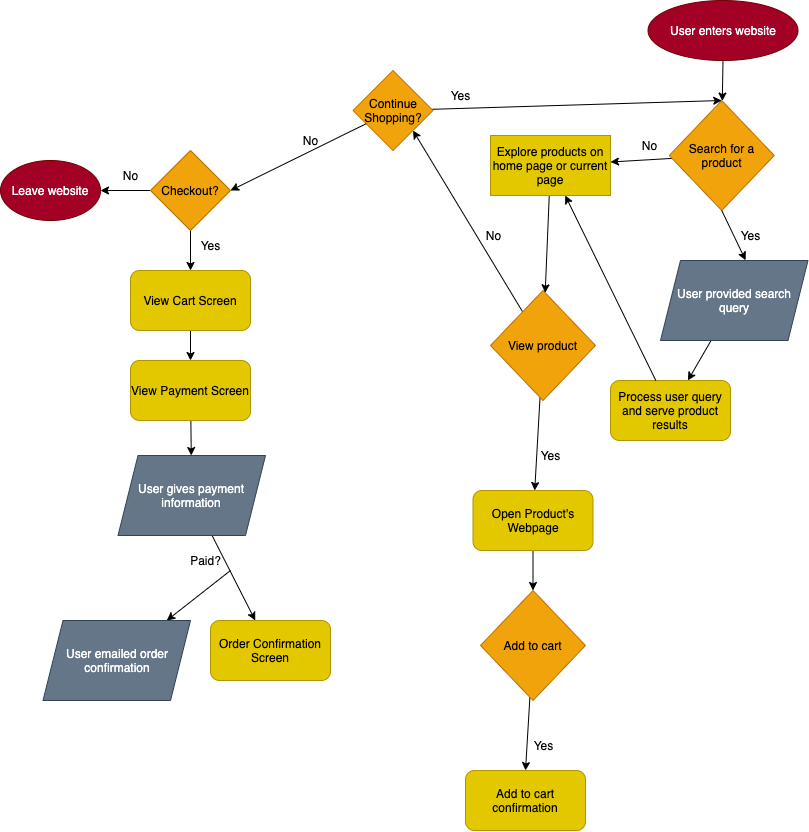

The diagram above was exported from draw.io. Its source (the exported page's mxGraphModel, read from the mxfile embedded in the PNG):
<mxGraphModel dx="1394" dy="1049" grid="1" gridSize="10" guides="1" tooltips="1" connect="1" arrows="1" fold="1" page="1" pageScale="1" pageWidth="850" pageHeight="1100" math="0" shadow="0">
  <root>
    <mxCell id="0" />
    <mxCell id="1" parent="0" />
    <mxCell id="97" value="" style="edgeStyle=none;html=1;" edge="1" parent="1" source="2" target="7">
      <mxGeometry relative="1" as="geometry" />
    </mxCell>
    <mxCell id="2" value="User enters website" style="ellipse;whiteSpace=wrap;html=1;fillColor=#a20025;strokeColor=#6F0000;fontColor=#ffffff;" vertex="1" parent="1">
      <mxGeometry x="657.5" y="50" width="150" height="60" as="geometry" />
    </mxCell>
    <mxCell id="102" value="" style="edgeStyle=none;html=1;" edge="1" parent="1" source="7" target="100">
      <mxGeometry relative="1" as="geometry" />
    </mxCell>
    <mxCell id="7" value="Search for a product" style="rhombus;whiteSpace=wrap;html=1;fillColor=#f0a30a;fontColor=#000000;strokeColor=#BD7000;" vertex="1" parent="1">
      <mxGeometry x="678.75" y="150" width="105" height="110" as="geometry" />
    </mxCell>
    <mxCell id="21" value="" style="edgeStyle=none;html=1;" edge="1" parent="1" source="9" target="18">
      <mxGeometry relative="1" as="geometry" />
    </mxCell>
    <mxCell id="9" value="User provided search query" style="shape=parallelogram;perimeter=parallelogramPerimeter;whiteSpace=wrap;html=1;fixedSize=1;fillColor=#647687;fontColor=#ffffff;strokeColor=#314354;" vertex="1" parent="1">
      <mxGeometry x="670" y="310" width="147.5" height="80" as="geometry" />
    </mxCell>
    <mxCell id="10" value="" style="endArrow=classic;html=1;exitX=0.5;exitY=1;exitDx=0;exitDy=0;entryX=0.577;entryY=-0.003;entryDx=0;entryDy=0;entryPerimeter=0;" edge="1" parent="1" source="7" target="9">
      <mxGeometry width="50" height="50" relative="1" as="geometry">
        <mxPoint x="706.91" y="385" as="sourcePoint" />
        <mxPoint x="707" y="430" as="targetPoint" />
      </mxGeometry>
    </mxCell>
    <mxCell id="18" value="Process user query and serve product results" style="rounded=1;whiteSpace=wrap;html=1;fillColor=#e3c800;fontColor=#000000;strokeColor=#B09500;" vertex="1" parent="1">
      <mxGeometry x="620" y="430" width="120" height="60" as="geometry" />
    </mxCell>
    <mxCell id="76" value="" style="edgeStyle=none;html=1;entryX=1;entryY=1;entryDx=0;entryDy=0;" edge="1" parent="1" source="23" target="95">
      <mxGeometry relative="1" as="geometry">
        <mxPoint x="410.0000000000002" y="450" as="targetPoint" />
      </mxGeometry>
    </mxCell>
    <mxCell id="93" value="" style="edgeStyle=none;html=1;" edge="1" parent="1" source="23" target="91">
      <mxGeometry relative="1" as="geometry" />
    </mxCell>
    <mxCell id="23" value="View product" style="rhombus;whiteSpace=wrap;html=1;fillColor=#f0a30a;fontColor=#000000;strokeColor=#BD7000;" vertex="1" parent="1">
      <mxGeometry x="500" y="340" width="105" height="110" as="geometry" />
    </mxCell>
    <mxCell id="47" value="" style="edgeStyle=none;html=1;" edge="1" parent="1" source="42" target="44">
      <mxGeometry relative="1" as="geometry" />
    </mxCell>
    <mxCell id="50" value="" style="edgeStyle=none;html=1;" edge="1" parent="1" source="42" target="49">
      <mxGeometry relative="1" as="geometry" />
    </mxCell>
    <mxCell id="42" value="Checkout?" style="rhombus;whiteSpace=wrap;html=1;fillColor=#f0a30a;fontColor=#000000;strokeColor=#BD7000;" vertex="1" parent="1">
      <mxGeometry x="160" y="200" width="80" height="80" as="geometry" />
    </mxCell>
    <mxCell id="44" value="Leave website" style="ellipse;whiteSpace=wrap;html=1;fillColor=#a20025;fontColor=#ffffff;strokeColor=#6F0000;" vertex="1" parent="1">
      <mxGeometry x="10" y="210" width="100" height="60" as="geometry" />
    </mxCell>
    <mxCell id="48" value="No" style="text;html=1;align=center;verticalAlign=middle;resizable=0;points=[];autosize=1;strokeColor=none;fillColor=none;" vertex="1" parent="1">
      <mxGeometry x="120" y="210" width="40" height="30" as="geometry" />
    </mxCell>
    <mxCell id="53" value="" style="edgeStyle=none;html=1;" edge="1" parent="1" source="49" target="52">
      <mxGeometry relative="1" as="geometry" />
    </mxCell>
    <mxCell id="49" value="View Cart Screen" style="rounded=1;whiteSpace=wrap;html=1;fillColor=#e3c800;fontColor=#000000;strokeColor=#B09500;" vertex="1" parent="1">
      <mxGeometry x="140" y="320" width="120" height="60" as="geometry" />
    </mxCell>
    <mxCell id="51" value="Yes" style="text;html=1;align=center;verticalAlign=middle;resizable=0;points=[];autosize=1;strokeColor=none;fillColor=none;" vertex="1" parent="1">
      <mxGeometry x="200" y="280" width="40" height="30" as="geometry" />
    </mxCell>
    <mxCell id="55" value="" style="edgeStyle=none;html=1;" edge="1" parent="1" source="52" target="54">
      <mxGeometry relative="1" as="geometry" />
    </mxCell>
    <mxCell id="52" value="View Payment Screen" style="rounded=1;whiteSpace=wrap;html=1;fillColor=#e3c800;fontColor=#000000;strokeColor=#B09500;" vertex="1" parent="1">
      <mxGeometry x="140" y="410" width="120" height="60" as="geometry" />
    </mxCell>
    <mxCell id="60" value="" style="edgeStyle=none;html=1;" edge="1" parent="1" source="54" target="59">
      <mxGeometry relative="1" as="geometry" />
    </mxCell>
    <mxCell id="54" value="User gives payment information" style="shape=parallelogram;perimeter=parallelogramPerimeter;whiteSpace=wrap;html=1;fixedSize=1;fillColor=#647687;fontColor=#ffffff;strokeColor=#314354;" vertex="1" parent="1">
      <mxGeometry x="127.5" y="505" width="147.5" height="80" as="geometry" />
    </mxCell>
    <mxCell id="59" value="Order Confirmation Screen" style="rounded=1;whiteSpace=wrap;html=1;fillColor=#e3c800;fontColor=#000000;strokeColor=#B09500;" vertex="1" parent="1">
      <mxGeometry x="220" y="670" width="120" height="60" as="geometry" />
    </mxCell>
    <mxCell id="61" value="Paid?" style="text;html=1;align=center;verticalAlign=middle;resizable=0;points=[];autosize=1;strokeColor=none;fillColor=none;" vertex="1" parent="1">
      <mxGeometry x="190" y="595" width="50" height="30" as="geometry" />
    </mxCell>
    <mxCell id="66" value="" style="edgeStyle=none;html=1;" edge="1" parent="1">
      <mxGeometry relative="1" as="geometry">
        <mxPoint x="240" y="620" as="sourcePoint" />
        <mxPoint x="176.25379310344826" y="670" as="targetPoint" />
      </mxGeometry>
    </mxCell>
    <mxCell id="67" value="User emailed order confirmation" style="shape=parallelogram;perimeter=parallelogramPerimeter;whiteSpace=wrap;html=1;fixedSize=1;fillColor=#647687;fontColor=#ffffff;strokeColor=#314354;" vertex="1" parent="1">
      <mxGeometry x="52.5" y="670" width="147.5" height="80" as="geometry" />
    </mxCell>
    <mxCell id="87" value="" style="edgeStyle=none;html=1;entryX=0.5;entryY=0;entryDx=0;entryDy=0;" edge="1" parent="1" source="73" target="86">
      <mxGeometry relative="1" as="geometry">
        <mxPoint x="536.5" y="815" as="targetPoint" />
      </mxGeometry>
    </mxCell>
    <mxCell id="73" value="Add to cart" style="rhombus;whiteSpace=wrap;html=1;fillColor=#f0a30a;fontColor=#000000;strokeColor=#BD7000;" vertex="1" parent="1">
      <mxGeometry x="490" y="640" width="105" height="110" as="geometry" />
    </mxCell>
    <mxCell id="86" value="Add to cart confirmation" style="rounded=1;whiteSpace=wrap;html=1;fillColor=#e3c800;fontColor=#000000;strokeColor=#B09500;" vertex="1" parent="1">
      <mxGeometry x="475" y="820" width="120" height="60" as="geometry" />
    </mxCell>
    <mxCell id="88" value="Yes" style="text;html=1;align=center;verticalAlign=middle;resizable=0;points=[];autosize=1;strokeColor=none;fillColor=none;" vertex="1" parent="1">
      <mxGeometry x="532.5" y="780" width="40" height="30" as="geometry" />
    </mxCell>
    <mxCell id="90" value="No" style="text;html=1;align=center;verticalAlign=middle;resizable=0;points=[];autosize=1;strokeColor=none;fillColor=none;" vertex="1" parent="1">
      <mxGeometry x="482.5" y="270" width="40" height="30" as="geometry" />
    </mxCell>
    <mxCell id="96" value="" style="edgeStyle=none;html=1;" edge="1" parent="1" source="91" target="73">
      <mxGeometry relative="1" as="geometry" />
    </mxCell>
    <mxCell id="91" value="Open Product's Webpage" style="rounded=1;whiteSpace=wrap;html=1;fillColor=#e3c800;fontColor=#000000;strokeColor=#B09500;" vertex="1" parent="1">
      <mxGeometry x="482.5" y="540" width="120" height="60" as="geometry" />
    </mxCell>
    <mxCell id="94" value="Yes" style="text;html=1;align=center;verticalAlign=middle;resizable=0;points=[];autosize=1;strokeColor=none;fillColor=none;" vertex="1" parent="1">
      <mxGeometry x="540" y="490" width="40" height="30" as="geometry" />
    </mxCell>
    <mxCell id="105" value="" style="edgeStyle=none;html=1;entryX=0.5;entryY=0;entryDx=0;entryDy=0;" edge="1" parent="1" source="95" target="7">
      <mxGeometry relative="1" as="geometry" />
    </mxCell>
    <mxCell id="95" value="Continue Shopping?" style="rhombus;whiteSpace=wrap;html=1;fillColor=#f0a30a;fontColor=#000000;strokeColor=#BD7000;" vertex="1" parent="1">
      <mxGeometry x="362.5" y="120" width="80" height="80" as="geometry" />
    </mxCell>
    <mxCell id="98" value="Yes" style="text;html=1;align=center;verticalAlign=middle;resizable=0;points=[];autosize=1;strokeColor=none;fillColor=none;" vertex="1" parent="1">
      <mxGeometry x="740" y="270" width="40" height="30" as="geometry" />
    </mxCell>
    <mxCell id="104" value="" style="edgeStyle=none;html=1;" edge="1" parent="1" source="100" target="23">
      <mxGeometry relative="1" as="geometry" />
    </mxCell>
    <mxCell id="100" value="Explore products on home page or current page" style="rounded=0;whiteSpace=wrap;html=1;fillColor=#e3c800;fontColor=#000000;strokeColor=#B09500;" vertex="1" parent="1">
      <mxGeometry x="500" y="185" width="120" height="60" as="geometry" />
    </mxCell>
    <mxCell id="101" value="" style="endArrow=classic;html=1;" edge="1" parent="1" source="18" target="100">
      <mxGeometry width="50" height="50" relative="1" as="geometry">
        <mxPoint x="585" y="390" as="sourcePoint" />
        <mxPoint x="635" y="340" as="targetPoint" />
      </mxGeometry>
    </mxCell>
    <mxCell id="103" value="No" style="text;html=1;align=center;verticalAlign=middle;resizable=0;points=[];autosize=1;strokeColor=none;fillColor=none;" vertex="1" parent="1">
      <mxGeometry x="638.75" y="180" width="40" height="30" as="geometry" />
    </mxCell>
    <mxCell id="106" value="Yes" style="text;html=1;align=center;verticalAlign=middle;resizable=0;points=[];autosize=1;strokeColor=none;fillColor=none;" vertex="1" parent="1">
      <mxGeometry x="450" y="130" width="40" height="30" as="geometry" />
    </mxCell>
    <mxCell id="110" value="" style="endArrow=classic;html=1;entryX=1;entryY=0.5;entryDx=0;entryDy=0;" edge="1" parent="1" source="95" target="42">
      <mxGeometry width="50" height="50" relative="1" as="geometry">
        <mxPoint x="330" y="180" as="sourcePoint" />
        <mxPoint x="270" y="245" as="targetPoint" />
      </mxGeometry>
    </mxCell>
    <mxCell id="111" value="No" style="text;html=1;align=center;verticalAlign=middle;resizable=0;points=[];autosize=1;strokeColor=none;fillColor=none;" vertex="1" parent="1">
      <mxGeometry x="300" y="175" width="40" height="30" as="geometry" />
    </mxCell>
  </root>
</mxGraphModel>